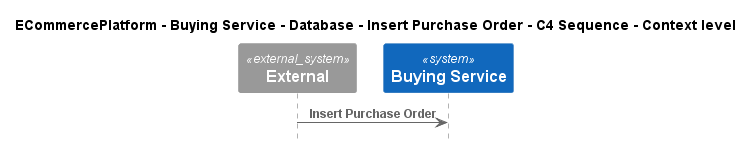

The diagram above was rendered by PlantUML. Its source (embedded in the PNG):
@startuml
!pragma layout smetana
!include ..\..\..\..\..\..\..\.c4s\C4_Sequence.puml

title ECommercePlatform - Buying Service - Database - Insert Purchase Order - C4 Sequence - Context level

System_Ext(C4InterFlow.SoftwareSystems.ExternalSystem, "External", "")
System(ECommercePlatform.SoftwareSystems.BuyingService, "Buying Service", "")

Rel(C4InterFlow.SoftwareSystems.ExternalSystem, ECommercePlatform.SoftwareSystems.BuyingService, "Insert Purchase Order")


@enduml